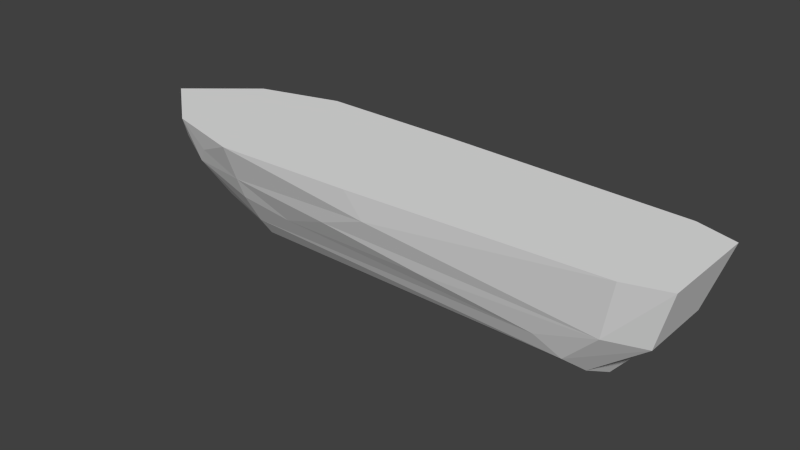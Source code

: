 # Source: ship.blend  (saved by Blender 2.72.0; exported with 4.5.12 LTS)
import bpy
from mathutils import Matrix  # noqa: F401  (used for matrix-valued properties, if any)

bpy.ops.wm.read_factory_settings(use_empty=True)
scene = bpy.context.scene
scene.name = 'Scene'

# ---- collections
col_collection_1 = bpy.data.collections.new('Collection 1'); scene.collection.children.link(col_collection_1)

# ---- materials (node trees are filled in below, after node groups)
mat_material = bpy.data.materials.new('Material')
mat_material.alpha_threshold = 0.0
mat_material.use_transparent_shadow = False
mat_material.roughness = 0.5
mat_material.line_color = (0.0, 0.0, 0.0, 1.0)

# ---- material node trees

# ---- world
world_world = bpy.data.worlds.new('World'); scene.world = world_world
world_world.color = (0.05088, 0.05088, 0.05088)
world_world.use_sun_shadow = False
world_world.sun_shadow_jitter_overblur = 0.0
world_world.cycles.sampling_method = 'MANUAL'
world_world.cycles.sample_map_resolution = 256

# ---- meshes
me_cube_001 = bpy.data.meshes.new('Cube.001')
me_cube_001.from_pydata([(1.09, 0.6129, -0.642), (-6.206, 2.384e-07, 0.0), (2.316, -2.98e-07, 0.0), (-4.527, 0.5453, -0.4759), (2.626, 0.7994, 1.0), (-5.551, 0.7799, 0.3337), (2.316, 0.6085, 0.0), (-5.821, 0.8747, 1.0), (1.478, -5.96e-08, -1.0), (-4.421, 2.98e-07, -1.0), (2.626, -5.364e-07, 1.0), (-6.883, 1.788e-07, 1.0), (-4.511, 0.3416, -0.7735), (-3.68, 0.7635, -0.1324), (-4.508, 0.9948, 0.3935), (-4.485, 1.234, 1.0), (0.7095, 0.7416, -0.3485), (1.959, 1.0, 1.0), (1.721, 0.8378, 0.02602), (-1.88, 1.113, 0.567), (-2.144, 1.18, 1.0), (1.327, 0.3665, -0.8488), (-2.751, 0.9951, 0.2299), (-4.53, 0.8334, 0.02489), (-5.288, 0.9345, 0.637), (-6.033, 0.6159, 0.5811), (-5.22, 0.501, -0.2529), (-4.887, 0.2751, -0.623), (-1.091, 0.8775, -0.05649)], [], [(5, 3, 26), (2, 8, 21), (7, 5, 25), (0, 16, 18), (20, 17, 19), (4, 17, 20, 15, 7, 11, 10), (6, 4, 10, 2), (4, 6, 18, 17), (12, 9, 27), (21, 8, 9, 12), (1, 11, 25), (12, 27, 26, 3), (3, 5, 23), (14, 5, 24), (16, 13, 28), (22, 14, 19), (0, 21, 12, 3), (22, 18, 28), (17, 18, 19), (14, 15, 19), (15, 20, 19), (16, 0, 3), (0, 6, 21), (6, 2, 21), (13, 16, 3), (6, 0, 18), (14, 13, 23), (18, 22, 19), (14, 22, 13), (5, 14, 23), (13, 3, 23), (7, 15, 24), (15, 14, 24), (5, 7, 24), (11, 7, 25), (5, 1, 25), (1, 5, 26), (27, 1, 26), (9, 1, 27), (13, 22, 28), (18, 16, 28)])
me_cube_001.materials.append(mat_material)
me_cube_001.use_remesh_preserve_volume = False
me_cube_001.use_remesh_preserve_attributes = False
me_cube_001.use_mirror_vertex_groups = False
me_cube_001.update()

# ---- objects
ob_cube = bpy.data.objects.new('Cube', me_cube_001)

# ---- transforms, parenting, visibility, modifiers, constraints
ob_cube.location = (0.0, 0.0, 0.0)
ob_cube.lock_rotations_4d = False
ob_cube.empty_display_type = 'ARROWS'
ob_cube.lineart.crease_threshold = 0.0
_m = ob_cube.modifiers.new('Mirror', 'MIRROR')
_m.use_axis = (False, True, False)

# ---- collection membership
col_collection_1.objects.link(ob_cube)

# ---- scene / render settings (as saved in the file)
scene.frame_start = 1; scene.frame_end = 250; scene.frame_set(1)
scene.render.engine = 'BLENDER_EEVEE_NEXT'
scene.render.resolution_percentage = 50
scene.render.dither_intensity = 0.0
scene.cycles.use_denoising = False
scene.cycles.samples = 10
scene.cycles.sampling_pattern = 'TABULATED_SOBOL'
scene.cycles.light_sampling_threshold = 0.0
scene.cycles.use_adaptive_sampling = False
scene.cycles.use_light_tree = False
scene.cycles.blur_glossy = 0.0
scene.cycles.pixel_filter_type = 'GAUSSIAN'
scene.cycles.sample_clamp_indirect = 0.0
scene.view_settings.view_transform = 'Standard'
bpy.context.view_layer.update()

# ---- added for rendering (the .blend has no active camera and no usable light): camera, sun
cam_auto = bpy.data.cameras.new('AutoCamera')
cam_auto.lens = 50.0
cam_auto.sensor_width = 36.0
cam_auto.clip_end = 1000.0
ob_auto_camera = bpy.data.objects.new('AutoCamera', cam_auto)
scene.collection.objects.link(ob_auto_camera)
ob_auto_camera.location = (7.14802, -11.1315, 7.421)
ob_auto_camera.rotation_euler = (1.09748, -7.21219e-08, 0.694738)
scene.camera = ob_auto_camera
light_auto_sun = bpy.data.lights.new('AutoSun', 'SUN')
light_auto_sun.energy = 3.0
light_auto_sun.angle = 0.0523599
ob_auto_sun = bpy.data.objects.new('AutoSun', light_auto_sun)
scene.collection.objects.link(ob_auto_sun)
ob_auto_sun.rotation_euler = (0.872665, 0.174533, 0.523599)
bpy.context.view_layer.update()
